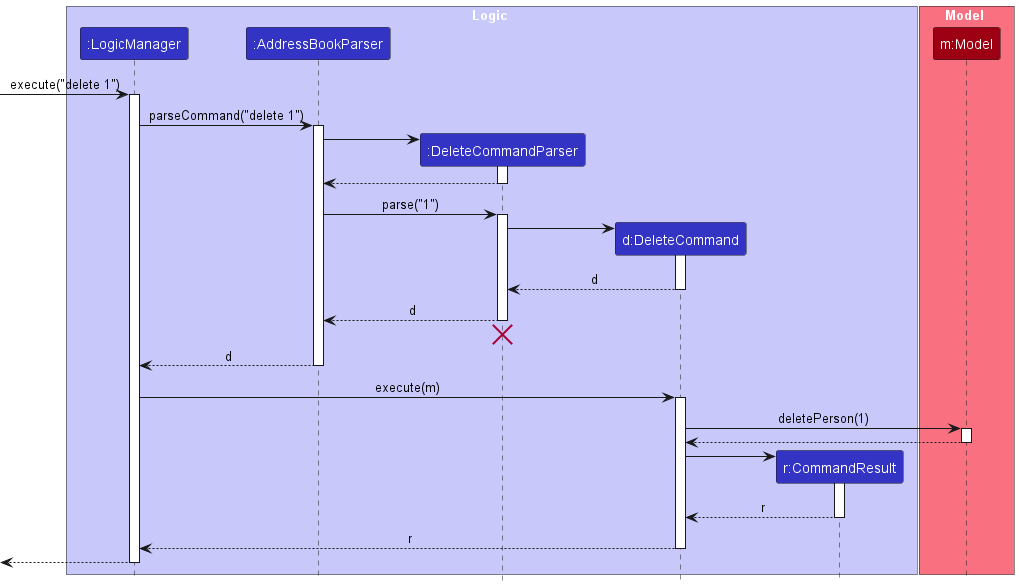

The diagram above was rendered by PlantUML. Its source (embedded in the PNG):
@startuml
!include style.puml
skinparam ArrowFontStyle plain

box Logic LOGIC_COLOR_T1
participant ":LogicManager" as LogicManager LOGIC_COLOR
participant ":AddressBookParser" as AddressBookParser LOGIC_COLOR
participant ":DeleteCommandParser" as DeleteCommandParser LOGIC_COLOR
participant "d:DeleteCommand" as DeleteCommand LOGIC_COLOR
participant "r:CommandResult" as CommandResult LOGIC_COLOR
end box

box Model MODEL_COLOR_T1
participant "m:Model" as Model MODEL_COLOR
end box

[-> LogicManager : execute("delete 1")
activate LogicManager

LogicManager -> AddressBookParser : parseCommand("delete 1")
activate AddressBookParser

create DeleteCommandParser
AddressBookParser -> DeleteCommandParser
activate DeleteCommandParser

DeleteCommandParser --> AddressBookParser
deactivate DeleteCommandParser

AddressBookParser -> DeleteCommandParser : parse("1")
activate DeleteCommandParser

create DeleteCommand
DeleteCommandParser -> DeleteCommand
activate DeleteCommand

DeleteCommand --> DeleteCommandParser : d
deactivate DeleteCommand

DeleteCommandParser --> AddressBookParser : d
deactivate DeleteCommandParser
'Hidden arrow to position the destroy marker below the end of the activation bar.
DeleteCommandParser -[hidden]-> AddressBookParser
destroy DeleteCommandParser

AddressBookParser --> LogicManager : d
deactivate AddressBookParser

LogicManager -> DeleteCommand : execute(m)
activate DeleteCommand

DeleteCommand -> Model : deletePerson(1)
activate Model

Model --> DeleteCommand
deactivate Model

create CommandResult
DeleteCommand -> CommandResult
activate CommandResult

CommandResult --> DeleteCommand : r
deactivate CommandResult

DeleteCommand --> LogicManager : r
deactivate DeleteCommand

[<--LogicManager
deactivate LogicManager
@enduml